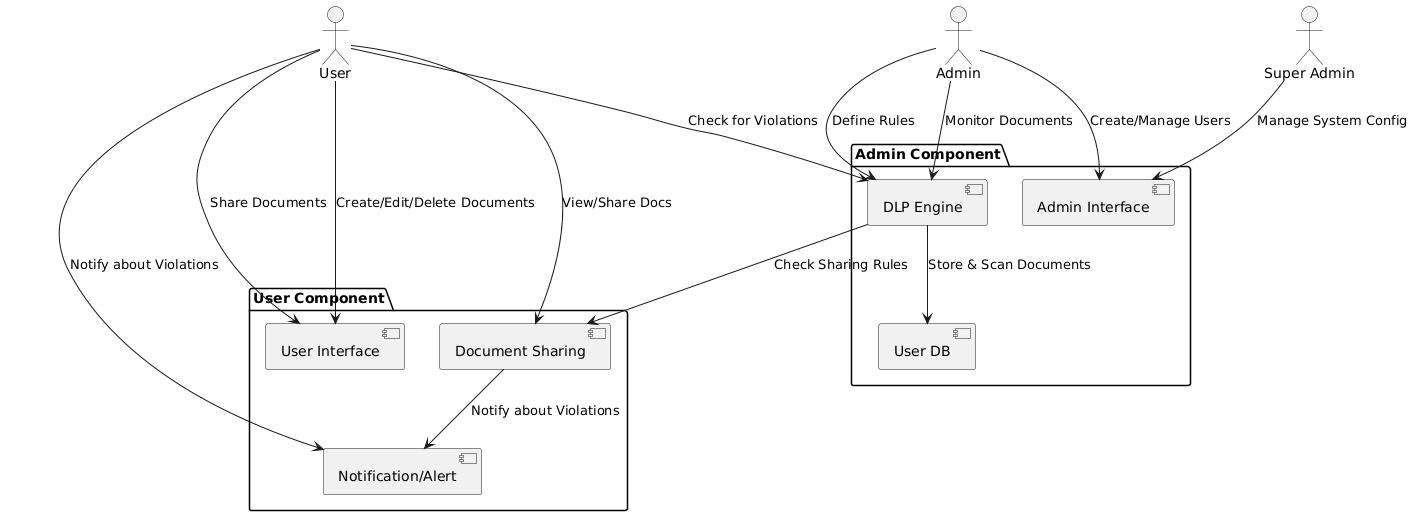

The diagram above was rendered by PlantUML. Its source (embedded in the PNG):
@startuml
actor "Super Admin" as SuperAdmin
actor "Admin" as Admin
actor "User" as User

package "Admin Component" {
    [Admin Interface]  
    [DLP Engine]
    [User DB]
}

package "User Component" {
    [User Interface]
    [Document Sharing]
    [Notification/Alert]
}

SuperAdmin --> [Admin Interface] : Manage System Config
Admin --> [Admin Interface] : Create/Manage Users
Admin --> [DLP Engine] : Define Rules
Admin --> [DLP Engine] : Monitor Documents

User --> [User Interface] : Create/Edit/Delete Documents
User --> [User Interface] : Share Documents
User --> [DLP Engine] : Check for Violations
User --> [Document Sharing] : View/Share Docs
User --> [Notification/Alert] : Notify about Violations

[DLP Engine] --> [User DB] : Store & Scan Documents
[DLP Engine] --> [Document Sharing] : Check Sharing Rules
[Document Sharing] --> [Notification/Alert] : Notify about Violations
@enduml